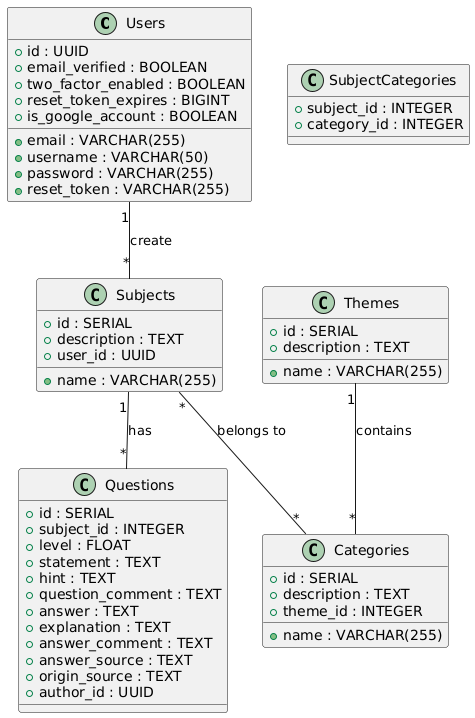

The diagram above was rendered by PlantUML. Its source (embedded in the PNG):
@startuml
class Users {
    +id : UUID
    +email : VARCHAR(255)
    +username : VARCHAR(50)
    +password : VARCHAR(255)
    +email_verified : BOOLEAN
    +two_factor_enabled : BOOLEAN
    +reset_token : VARCHAR(255)
    +reset_token_expires : BIGINT
    +is_google_account : BOOLEAN
}

class Themes {
    +id : SERIAL
    +name : VARCHAR(255)
    +description : TEXT
}

class Categories {
    +id : SERIAL
    +name : VARCHAR(255)
    +description : TEXT
    +theme_id : INTEGER
}

class Subjects {
    +id : SERIAL
    +name : VARCHAR(255)
    +description : TEXT
    +user_id : UUID
}

class Questions {
    +id : SERIAL
    +subject_id : INTEGER
    +level : FLOAT
    +statement : TEXT
    +hint : TEXT
    +question_comment : TEXT
    +answer : TEXT
    +explanation : TEXT
    +answer_comment : TEXT
    +answer_source : TEXT
    +origin_source : TEXT
    +author_id : UUID
}

class SubjectCategories {
    +subject_id : INTEGER
    +category_id : INTEGER
}

Users "1" -- "*" Subjects : "create"
Themes "1" -- "*" Categories : "contains"
Subjects "1" -- "*" Questions : "has"
Subjects "*" -- "*" Categories : "belongs to"
@enduml